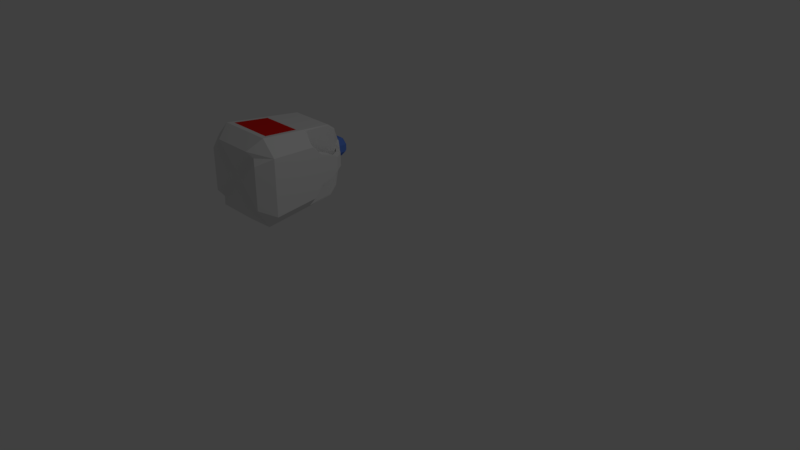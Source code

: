 # Source: Milk-Jug.blend  (saved by Blender 2.79.0; exported with 4.5.12 LTS)
import bpy
from mathutils import Matrix  # noqa: F401  (used for matrix-valued properties, if any)

bpy.ops.wm.read_factory_settings(use_empty=True)
scene = bpy.context.scene
scene.name = 'Scene'

# ---- collections
col_collection_1 = bpy.data.collections.new('Collection 1'); scene.collection.children.link(col_collection_1)

# ---- materials (node trees are filled in below, after node groups)
mat_milk_jug = bpy.data.materials.new('Milk-Jug')
mat_milk_jug.alpha_threshold = 0.0
mat_milk_jug.use_transparent_shadow = False
mat_milk_jug.roughness = 0.5
mat_milk_jug_cap = bpy.data.materials.new('Milk-Jug_Cap')
mat_milk_jug_cap.alpha_threshold = 0.0
mat_milk_jug_cap.use_transparent_shadow = False
mat_milk_jug_cap.diffuse_color = (0.1222, 0.2524, 0.8, 1.0)
mat_milk_jug_cap.roughness = 0.5
mat_milk_jug_logo = bpy.data.materials.new('Milk-Jug_Logo')
mat_milk_jug_logo.alpha_threshold = 0.0
mat_milk_jug_logo.use_transparent_shadow = False
mat_milk_jug_logo.diffuse_color = (0.8, 0.01542, 0.009393, 1.0)
mat_milk_jug_logo.roughness = 0.5

# ---- material node trees

# ---- world
world_world = bpy.data.worlds.new('World'); scene.world = world_world
world_world.color = (0.05088, 0.05088, 0.05088)
world_world.use_sun_shadow = False
world_world.sun_shadow_jitter_overblur = 0.0
world_world.cycles.sampling_method = 'MANUAL'

# ---- cameras
cam_camera = bpy.data.cameras.new('Camera')
cam_camera.clip_end = 100.0
cam_camera.lens = 35.0
cam_camera.sensor_width = 32.0
cam_camera.sensor_height = 18.0
cam_camera.ortho_scale = 7.314
cam_camera.dof.focus_distance = 0.0
cam_camera.dof.aperture_fstop = 128.0

# ---- lights
light_lamp = bpy.data.lights.new('Lamp', 'POINT')
light_lamp.transmission_factor = 0.0
light_lamp.cutoff_distance = 30.0
light_lamp.energy = 100.0
light_lamp.shadow_buffer_clip_start = 1.001
light_lamp.shadow_soft_size = 0.1
light_lamp.shadow_maximum_resolution = 0.006
light_lamp.use_absolute_resolution = True

# ---- meshes
me_cube_002 = bpy.data.meshes.new('Cube.002')
me_cube_002.from_pydata([(-0.2942, -0.75, 0.45), (-0.45, -0.75, 0.2942), (-0.5, 0.5, 0.3269), (-0.3269, 0.5, 0.5), (-0.45, -0.75, -0.2942), (-0.2942, -0.75, -0.45), (-0.3269, 0.5, -0.5), (-0.5, 0.5, -0.3269), (0.45, -0.75, 0.2942), (0.2942, -0.75, 0.45), (0.3269, 0.5, 0.5), (0.5, 0.5, 0.09808), (0.2942, -0.75, -0.45), (0.45, -0.75, -0.2942), (0.5, 0.5, -0.09808), (0.3269, 0.5, -0.5), (0.6, -0.5561, 0.3923), (0.3375, -0.4818, 0.593), (0.3923, -0.5561, -0.6), (0.6, -0.5561, -0.3923), (-0.6, -0.5561, -0.3923), (-0.3923, -0.5561, -0.6), (-0.6, -0.5561, 0.3923), (-0.3375, -0.4818, 0.593), (-0.05099, 0.7802, 0.1308), (-0.1308, 0.7802, 0.05099), (-0.2279, 0.75, 0.1863), (-0.1863, 0.75, 0.2279), (0.1308, 0.7802, 0.05099), (0.05099, 0.7802, 0.1308), (0.2166, 0.7363, 0.2305), (0.1565, 0.7363, 0.2166), (-0.1308, 0.7802, -0.05099), (-0.05099, 0.7802, -0.1308), (-0.1863, 0.75, -0.2279), (-0.2279, 0.75, -0.1863), (0.05099, 0.7802, -0.1308), (0.1308, 0.7802, -0.05099), (0.1565, 0.7363, -0.2166), (0.2166, 0.7363, -0.2305), (0.106, 0.9802, -0.04072), (0.1308, 0.943, -0.05099), (0.04072, 0.9802, -0.106), (0.05099, 0.943, -0.1308), (-0.04072, 0.9802, -0.106), (-0.05099, 0.943, -0.1308), (-0.106, 0.9802, -0.04072), (-0.1308, 0.943, -0.05099), (0.04072, 0.9802, 0.106), (0.05099, 0.943, 0.1308), (0.106, 0.9802, 0.04072), (0.1308, 0.943, 0.05099), (-0.106, 0.9802, 0.04072), (-0.1308, 0.943, 0.05099), (-0.04072, 0.9802, 0.106), (-0.05099, 0.943, 0.1308), (0.2949, 0.6263, 0.3936), (-0.4068, 0.6319, -0.2901), (0.3196, 0.6263, 0.09331), (0.3196, 0.6263, -0.09331), (-0.2901, 0.6319, -0.4068), (0.2949, 0.6263, -0.3936), (-0.2901, 0.6319, 0.4068), (-0.4068, 0.6319, 0.2901), (-0.3073, 0.006669, 0.5467), (-0.5397, 0.08092, -0.3529), (0.3683, 0.1179, -0.5185), (0.4445, 0.1179, 0.3683), (-0.3529, 0.08092, -0.5397), (-0.5397, 0.08092, 0.3529), (0.3683, 0.1179, 0.5185), (0.4445, 0.1179, -0.3683), (0.5397, 0.08092, 0.3529), (0.4104, 0.4954, 0.104), (0.1863, 0.75, 0.2279), (0.2279, 0.75, 0.1863), (0.2901, 0.6319, 0.4068), (0.4068, 0.6319, 0.08702), (0.3304, 0.4954, 0.4844), (0.3073, 0.006669, 0.5467), (0.3529, 0.08092, -0.5397), (0.3304, 0.4954, -0.4844), (0.2279, 0.75, -0.1863), (0.1863, 0.75, -0.2279), (0.4068, 0.6319, -0.08702), (0.2901, 0.6319, -0.4068), (0.4104, 0.4954, -0.104), (0.5397, 0.08092, -0.3529), (0.5265, 0.2206, 0.2144), (0.5132, 0.3603, 0.1647), (0.5132, 0.3603, -0.1647), (0.5265, 0.2206, -0.2144), (0.4331, 0.2437, 0.2241), (0.4218, 0.3696, 0.1729), (0.4218, 0.3696, -0.1729), (0.4331, 0.2437, -0.2241), (0.3467, 0.6708, 0.1081), (0.2875, 0.7106, 0.1532), (0.3467, 0.6708, -0.1081), (0.2875, 0.7106, -0.1532), (0.2656, 0.6634, 0.121), (0.2108, 0.6996, 0.1755), (0.2656, 0.6634, -0.121), (0.2108, 0.6996, -0.1755), (0.0, -0.75, 0.1558), (-0.1558, -0.75, 3.278e-08), (0.1558, -0.75, 3.278e-08), (0.0, -0.75, -0.1558), (-0.3721, -0.7, 0.3721), (-0.3721, -0.7, -0.3721), (0.3721, -0.7, -0.3721), (0.3721, -0.7, 0.3721), (0.07788, -0.7, 0.07788), (-0.07788, -0.7, -0.07788), (-0.07788, -0.7, 0.07788), (0.07788, -0.7, -0.07788), (0.0, -0.7, 3.06e-08), (0.3529, 0.08092, 0.5397), (0.3923, -0.5561, 0.6), (-0.3923, -0.5561, 0.6), (-0.3529, 0.08092, 0.5397)], [], [(117, 10, 3, 120), (90, 14, 11, 89), (99, 82, 75, 97), (69, 2, 7, 65), (68, 6, 15, 80), (120, 3, 2, 69), (21, 5, 109, 4, 20), (19, 13, 110, 12, 18), (106, 13, 8), (118, 9, 111, 8, 16), (100, 102, 59, 58), (30, 39, 38, 31), (27, 74, 29, 24), (26, 25, 32, 35), (57, 60, 6, 7), (24, 55, 53, 25), (75, 82, 37, 28), (28, 51, 49, 29), (36, 33, 45, 43), (40, 42, 44, 46, 52, 54, 48, 50), (28, 29, 74, 75), (24, 25, 26, 27), (36, 37, 82, 83), (32, 33, 34, 35), (32, 25, 53, 47), (24, 29, 49, 55), (28, 37, 41, 51), (117, 118, 16, 72), (45, 33, 32, 47), (54, 52, 53, 55), (50, 48, 49, 51), (42, 40, 41, 43), (44, 42, 43, 45), (51, 41, 40, 50), (47, 53, 52, 46), (55, 49, 48, 54), (36, 43, 41, 37), (46, 44, 45, 47), (87, 19, 18, 80), (68, 21, 20, 65), (5, 21, 18, 12), (1, 22, 20, 4), (13, 19, 16, 8), (9, 118, 119, 0), (0, 119, 22, 1, 108), (33, 36, 83, 34), (85, 60, 34, 83), (57, 63, 26, 35), (76, 74, 27, 62), (10, 76, 62, 3), (7, 2, 63, 57), (15, 6, 60, 85), (62, 27, 26, 63), (56, 61, 39, 30), (78, 81, 61, 56), (3, 62, 63, 2), (14, 84, 77, 11), (35, 34, 60, 57), (70, 66, 81, 78), (6, 68, 65, 7), (67, 71, 66, 70), (21, 68, 80, 18), (22, 69, 65, 20), (19, 87, 72, 16), (17, 79, 64, 23), (92, 67, 72, 88), (30, 31, 75, 74), (56, 30, 74, 76), (100, 58, 77, 96), (78, 56, 76, 10), (58, 73, 11, 77), (70, 78, 10, 117), (119, 120, 69, 22), (81, 66, 80, 15), (38, 39, 83, 82), (103, 38, 82, 99), (61, 81, 15, 85), (86, 59, 84, 14), (39, 61, 85, 83), (94, 86, 14, 90), (67, 70, 117, 72), (58, 59, 86, 73), (92, 95, 71, 67), (73, 86, 94, 93), (93, 94, 95, 92), (71, 95, 91, 87), (95, 94, 90, 91), (73, 93, 89, 11), (93, 92, 88, 89), (87, 91, 88, 72), (91, 90, 89, 88), (59, 102, 98, 84), (102, 103, 99, 98), (31, 101, 97, 75), (101, 100, 96, 97), (31, 38, 103, 101), (101, 103, 102, 100), (84, 98, 96, 77), (98, 99, 97, 96), (5, 12, 107), (115, 110, 13, 106), (108, 114, 104, 0), (0, 104, 9), (1, 4, 105), (116, 115, 106, 112), (112, 106, 8, 111), (109, 5, 107, 113), (4, 109, 113, 105), (104, 112, 111, 9), (114, 116, 112, 104), (105, 113, 116, 114), (113, 107, 115, 116), (1, 105, 114, 108), (107, 12, 110, 115), (66, 71, 87, 80), (79, 17, 118, 117), (17, 23, 119, 118), (23, 64, 120, 119), (64, 79, 117, 120)])
me_cube_002.polygons.foreach_set('material_index', [0, 0, 0, 0, 0, 0, 0, 0, 0, 0, 0, 0, 0, 0, 0, 1, 0, 1, 1, 1, 0, 0, 0, 0, 1, 1, 1, 0, 1, 1, 1, 1, 1, 1, 1, 1, 1, 1, 0, 0, 0, 0, 0, 0, 0, 0, 0, 0, 0, 0, 0, 0, 0, 0, 0, 0, 0, 0, 0, 0, 0, 0, 0, 0, 2, 0, 0, 0, 0, 0, 0, 0, 0, 0, 0, 0, 0, 0, 0, 0, 0, 0, 0, 0, 0, 0, 0, 0, 0, 0, 0, 0, 0, 0, 0, 0, 0, 0, 0, 0, 0, 0, 0, 0, 0, 0, 0, 0, 0, 0, 0, 0, 0, 0, 0, 0, 0, 0, 0])
me_cube_002.materials.append(mat_milk_jug)
me_cube_002.materials.append(mat_milk_jug_cap)
me_cube_002.materials.append(mat_milk_jug_logo)
me_cube_002.use_remesh_preserve_volume = False
me_cube_002.use_remesh_preserve_attributes = False
me_cube_002.use_mirror_vertex_groups = False
me_cube_002.update()

# ---- objects
ob_lamp = bpy.data.objects.new('Lamp', light_lamp)
ob_camera = bpy.data.objects.new('Camera', cam_camera)
ob_milk_jug_low_poly = bpy.data.objects.new('Milk-Jug_Low-Poly', me_cube_002)

# ---- transforms, parenting, visibility, modifiers, constraints
ob_lamp.location = (4.076, 1.005, 5.904)
ob_lamp.rotation_euler = (0.6503, 0.05522, 1.866)
ob_lamp.lock_rotations_4d = False
ob_lamp.empty_display_type = 'ARROWS'
ob_lamp.color = (0.0, 0.0, 0.0, 0.0)
ob_lamp.lineart.crease_threshold = 0.0
ob_camera.location = (7.481, -6.508, 5.344)
ob_camera.rotation_euler = (1.109, 0.0, 0.8149)
ob_camera.lock_rotations_4d = False
ob_camera.empty_display_type = 'ARROWS'
ob_camera.color = (0.0, 0.0, 0.0, 0.0)
ob_camera.display_type = 'WIRE'
ob_camera.lineart.crease_threshold = 0.0
ob_milk_jug_low_poly.location = (-1.284, -0.3375, 0.9653)
ob_milk_jug_low_poly.lineart.crease_threshold = 0.0

# ---- collection membership
col_collection_1.objects.link(ob_lamp)
col_collection_1.objects.link(ob_camera)
col_collection_1.objects.link(ob_milk_jug_low_poly)

# ---- scene / render settings (as saved in the file)
scene.camera = ob_camera
scene.frame_start = 1; scene.frame_end = 250; scene.frame_set(1)
scene.render.engine = 'BLENDER_EEVEE_NEXT'
scene.render.resolution_percentage = 50
scene.render.dither_intensity = 0.0
scene.cycles.use_denoising = False
scene.cycles.samples = 128
scene.cycles.sampling_pattern = 'TABULATED_SOBOL'
scene.cycles.use_adaptive_sampling = False
scene.cycles.use_light_tree = False
scene.cycles.blur_glossy = 0.0
scene.cycles.sample_clamp_indirect = 0.0
scene.view_settings.view_transform = 'Standard'
bpy.context.view_layer.update()
